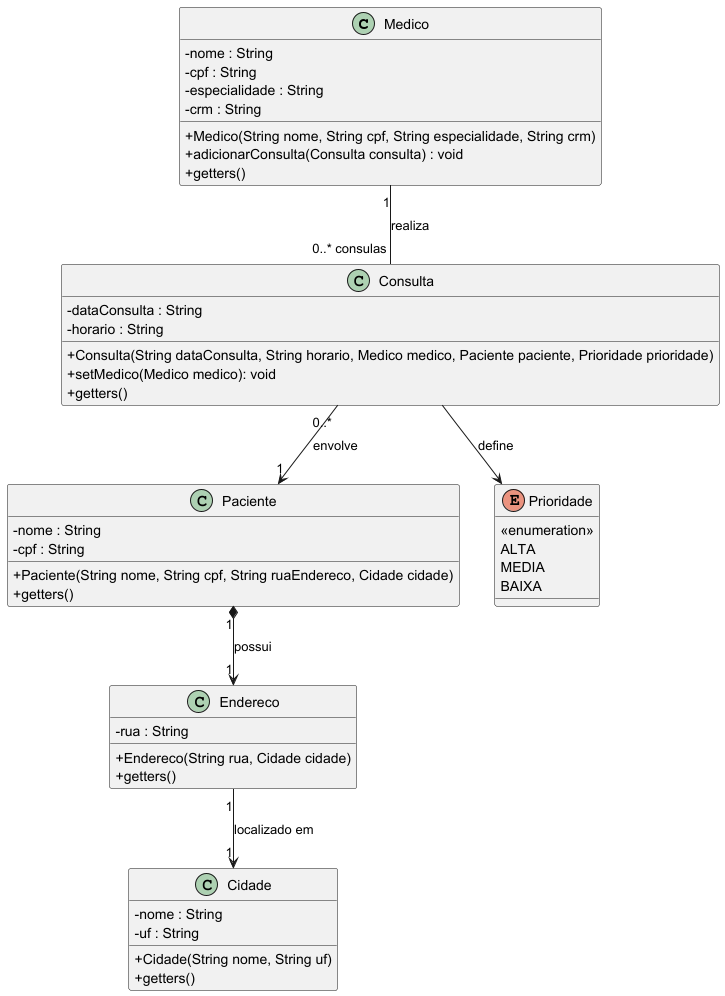

The diagram above was rendered by PlantUML. Its source (embedded in the PNG):
@startuml
skinparam classAttributeIconSize 0

class Medico {
    - nome : String
    - cpf : String
    - especialidade : String
    - crm : String
    + Medico(String nome, String cpf, String especialidade, String crm)
    + adicionarConsulta(Consulta consulta) : void
    + getters()
}

class Paciente {
    - nome : String
    - cpf : String
    + Paciente(String nome, String cpf, String ruaEndereco, Cidade cidade)
    + getters()
}

class Endereco {
    - rua : String
    + Endereco(String rua, Cidade cidade)
    + getters()
}

class Cidade {
    - nome : String
    - uf : String
    + Cidade(String nome, String uf)
    + getters()
}

class Consulta {
    - dataConsulta : String
    - horario : String
    + Consulta(String dataConsulta, String horario, Medico medico, Paciente paciente, Prioridade prioridade)
    + setMedico(Medico medico): void
    + getters()
}

enum Prioridade {
    <<enumeration>>
    ALTA
    MEDIA
    BAIXA
}

Medico "1" -- "0..* consulas" Consulta : "realiza"
Consulta "0..*" --> "1" Paciente : "envolve"
Consulta --> Prioridade : "define"
Paciente "1" *--> "1" Endereco : "possui"
Endereco "1" --> "1" Cidade : "localizado em"
@enduml